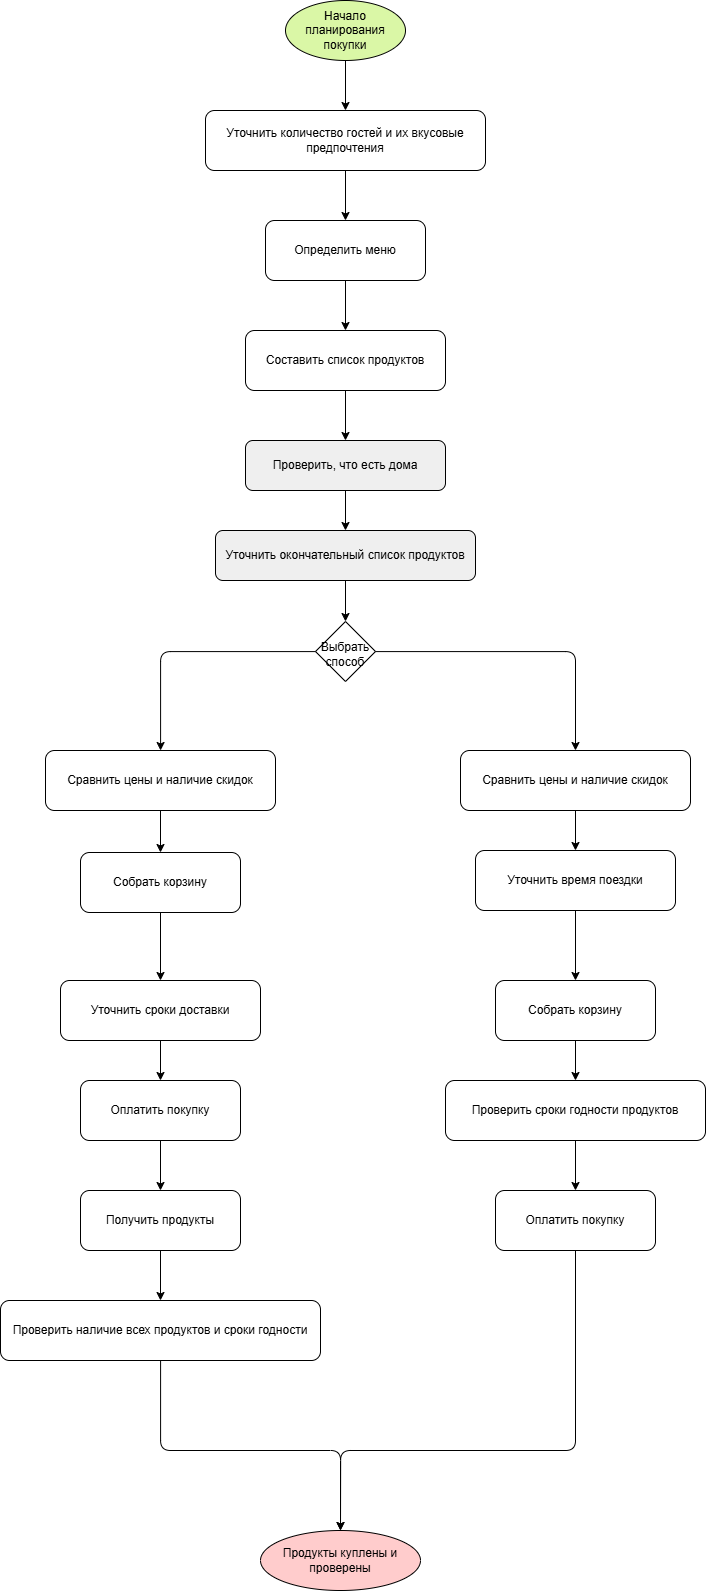

The diagram above was exported from draw.io. Its source (the exported page's mxGraphModel, read from the mxfile embedded in the PNG):
<mxGraphModel dx="3652" dy="1796" grid="1" gridSize="10" guides="1" tooltips="1" connect="1" arrows="1" fold="1" page="1" pageScale="1" pageWidth="827" pageHeight="1169" math="0" shadow="0">
  <root>
    <mxCell id="0" />
    <mxCell id="1" parent="0" />
    <mxCell id="2" value="Начало планирования покупки" style="ellipse;whiteSpace=wrap;html=1;aspect=fixed;fillColor=#DAF7A6;" vertex="1" parent="1">
      <mxGeometry x="20" y="20" width="120" height="60" as="geometry" />
    </mxCell>
    <mxCell id="3" value="Уточнить количество гостей и их вкусовые предпочтения" style="rounded=1;whiteSpace=wrap;html=1;fillColor=#FFFFFF;" vertex="1" parent="1">
      <mxGeometry x="-60" y="130" width="280" height="60" as="geometry" />
    </mxCell>
    <mxCell id="4" value="Определить меню" style="rounded=1;whiteSpace=wrap;html=1;" vertex="1" parent="1">
      <mxGeometry y="240" width="160" height="60" as="geometry" />
    </mxCell>
    <mxCell id="5" value="Составить список продуктов" style="rounded=1;whiteSpace=wrap;html=1;" vertex="1" parent="1">
      <mxGeometry x="-20" y="350" width="200" height="60" as="geometry" />
    </mxCell>
    <mxCell id="6" value="Проверить, что есть дома" style="rounded=1;whiteSpace=wrap;html=1;fillColor=#EFEFEF;" vertex="1" parent="1">
      <mxGeometry x="-20" y="460" width="200" height="50" as="geometry" />
    </mxCell>
    <mxCell id="7" value="Уточнить окончательный список продуктов" style="rounded=1;whiteSpace=wrap;html=1;fillColor=#EFEFEF;" vertex="1" parent="1">
      <mxGeometry x="-50" y="550" width="260" height="50" as="geometry" />
    </mxCell>
    <mxCell id="8" value="" style="rhombus;whiteSpace=wrap;html=1;" vertex="1" parent="1">
      <mxGeometry x="50" y="641" width="60" height="60" as="geometry" />
    </mxCell>
    <mxCell id="9" value="Выбрать способ" style="text;html=1;align=center;verticalAlign=bottom;whiteSpace=wrap;" vertex="1" parent="1">
      <mxGeometry x="50" y="661" width="60" height="30" as="geometry" />
    </mxCell>
    <mxCell id="10" value="Сравнить цены и наличие скидок" style="rounded=1;whiteSpace=wrap;html=1;" vertex="1" parent="1">
      <mxGeometry x="195" y="770" width="230" height="60" as="geometry" />
    </mxCell>
    <mxCell id="11" value="Уточнить время поездки" style="rounded=1;whiteSpace=wrap;html=1;" vertex="1" parent="1">
      <mxGeometry x="210" y="870" width="200" height="60" as="geometry" />
    </mxCell>
    <mxCell id="12" value="Собрать корзину" style="rounded=1;whiteSpace=wrap;html=1;" vertex="1" parent="1">
      <mxGeometry x="230" y="1000" width="160" height="60" as="geometry" />
    </mxCell>
    <mxCell id="13" value="Проверить сроки годности продуктов" style="rounded=1;whiteSpace=wrap;html=1;" vertex="1" parent="1">
      <mxGeometry x="180" y="1100" width="260" height="60" as="geometry" />
    </mxCell>
    <mxCell id="14" value="Оплатить покупку" style="rounded=1;whiteSpace=wrap;html=1;" vertex="1" parent="1">
      <mxGeometry x="230" y="1210" width="160" height="60" as="geometry" />
    </mxCell>
    <mxCell id="15" value="Сравнить цены и наличие скидок" style="rounded=1;whiteSpace=wrap;html=1;" vertex="1" parent="1">
      <mxGeometry x="-220" y="770" width="230" height="60" as="geometry" />
    </mxCell>
    <mxCell id="16" value="Собрать корзину" style="rounded=1;whiteSpace=wrap;html=1;" vertex="1" parent="1">
      <mxGeometry x="-185" y="872" width="160" height="60" as="geometry" />
    </mxCell>
    <mxCell id="17" value="Уточнить сроки доставки" style="rounded=1;whiteSpace=wrap;html=1;" vertex="1" parent="1">
      <mxGeometry x="-205" y="1000" width="200" height="60" as="geometry" />
    </mxCell>
    <mxCell id="18" value="Оплатить покупку" style="rounded=1;whiteSpace=wrap;html=1;" vertex="1" parent="1">
      <mxGeometry x="-185" y="1100" width="160" height="60" as="geometry" />
    </mxCell>
    <mxCell id="19" value="Получить продукты" style="rounded=1;whiteSpace=wrap;html=1;" vertex="1" parent="1">
      <mxGeometry x="-185" y="1210" width="160" height="60" as="geometry" />
    </mxCell>
    <mxCell id="20" value="Проверить наличие всех продуктов и сроки годности" style="rounded=1;whiteSpace=wrap;html=1;" vertex="1" parent="1">
      <mxGeometry x="-265" y="1320" width="320" height="60" as="geometry" />
    </mxCell>
    <mxCell id="21" value="Продукты куплены и проверены" style="ellipse;whiteSpace=wrap;html=1;aspect=fixed;fillColor=#FFCCCC;" vertex="1" parent="1">
      <mxGeometry x="-5" y="1550" width="160" height="60" as="geometry" />
    </mxCell>
    <mxCell id="22" style="edgeStyle=orthogonalEdgeStyle;rounded=0;" edge="1" source="2" target="3" parent="1">
      <mxGeometry relative="1" as="geometry" />
    </mxCell>
    <mxCell id="23" style="edgeStyle=orthogonalEdgeStyle;rounded=0;" edge="1" source="3" target="4" parent="1">
      <mxGeometry relative="1" as="geometry" />
    </mxCell>
    <mxCell id="24" style="edgeStyle=orthogonalEdgeStyle;rounded=0;" edge="1" source="4" target="5" parent="1">
      <mxGeometry relative="1" as="geometry" />
    </mxCell>
    <mxCell id="25" style="edgeStyle=orthogonalEdgeStyle;rounded=0;" edge="1" source="5" target="6" parent="1">
      <mxGeometry relative="1" as="geometry" />
    </mxCell>
    <mxCell id="26" style="edgeStyle=orthogonalEdgeStyle;rounded=0;" edge="1" source="6" target="7" parent="1">
      <mxGeometry relative="1" as="geometry" />
    </mxCell>
    <mxCell id="27" style="edgeStyle=orthogonalEdgeStyle;rounded=0;" edge="1" source="7" target="8" parent="1">
      <mxGeometry relative="1" as="geometry" />
    </mxCell>
    <mxCell id="28" style="edgeStyle=orthogonalEdgeStyle;" edge="1" source="8" target="10" parent="1">
      <mxGeometry relative="1" as="geometry" />
    </mxCell>
    <mxCell id="29" style="edgeStyle=orthogonalEdgeStyle;" edge="1" source="10" target="11" parent="1">
      <mxGeometry relative="1" as="geometry" />
    </mxCell>
    <mxCell id="30" style="edgeStyle=orthogonalEdgeStyle;" edge="1" source="11" target="12" parent="1">
      <mxGeometry relative="1" as="geometry" />
    </mxCell>
    <mxCell id="31" style="edgeStyle=orthogonalEdgeStyle;" edge="1" source="12" target="13" parent="1">
      <mxGeometry relative="1" as="geometry" />
    </mxCell>
    <mxCell id="32" style="edgeStyle=orthogonalEdgeStyle;" edge="1" source="13" target="14" parent="1">
      <mxGeometry relative="1" as="geometry" />
    </mxCell>
    <mxCell id="33" style="edgeStyle=orthogonalEdgeStyle;" edge="1" source="14" target="21" parent="1">
      <mxGeometry relative="1" as="geometry">
        <Array as="points">
          <mxPoint x="310" y="1470" />
          <mxPoint x="75" y="1470" />
        </Array>
      </mxGeometry>
    </mxCell>
    <mxCell id="34" style="edgeStyle=orthogonalEdgeStyle;" edge="1" source="8" target="15" parent="1">
      <mxGeometry relative="1" as="geometry" />
    </mxCell>
    <mxCell id="35" style="edgeStyle=orthogonalEdgeStyle;" edge="1" source="15" target="16" parent="1">
      <mxGeometry relative="1" as="geometry" />
    </mxCell>
    <mxCell id="36" style="edgeStyle=orthogonalEdgeStyle;" edge="1" source="16" target="17" parent="1">
      <mxGeometry relative="1" as="geometry" />
    </mxCell>
    <mxCell id="37" style="edgeStyle=orthogonalEdgeStyle;" edge="1" source="17" target="18" parent="1">
      <mxGeometry relative="1" as="geometry" />
    </mxCell>
    <mxCell id="38" style="edgeStyle=orthogonalEdgeStyle;" edge="1" source="18" target="19" parent="1">
      <mxGeometry relative="1" as="geometry" />
    </mxCell>
    <mxCell id="39" style="edgeStyle=orthogonalEdgeStyle;" edge="1" source="19" target="20" parent="1">
      <mxGeometry relative="1" as="geometry" />
    </mxCell>
    <mxCell id="40" style="edgeStyle=orthogonalEdgeStyle;" edge="1" source="20" target="21" parent="1">
      <mxGeometry relative="1" as="geometry">
        <Array as="points">
          <mxPoint x="-105" y="1470" />
          <mxPoint x="75" y="1470" />
        </Array>
      </mxGeometry>
    </mxCell>
  </root>
</mxGraphModel>